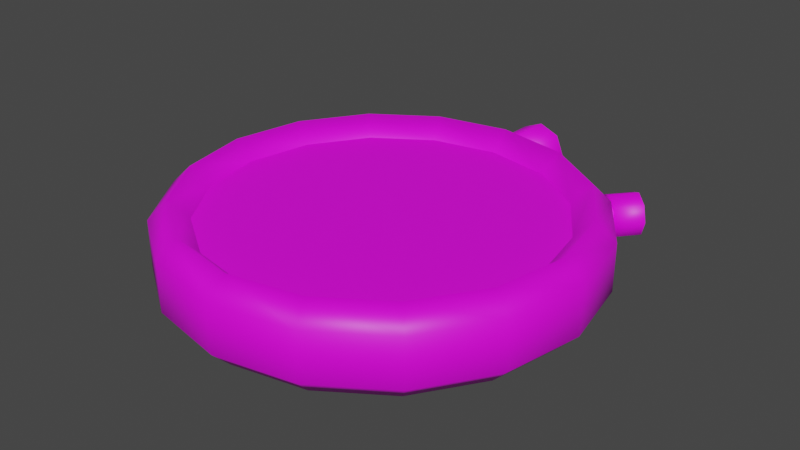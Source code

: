 # Source: stopwatch.blend  (saved by Blender 3.2.14; exported with 4.5.12 LTS)
import bpy
from mathutils import Matrix  # noqa: F401  (used for matrix-valued properties, if any)

bpy.ops.wm.read_factory_settings(use_empty=True)
scene = bpy.context.scene
scene.name = 'Scene'

# ---- collections
col_collection = bpy.data.collections.new('Collection'); scene.collection.children.link(col_collection)

# ---- images (referenced by path relative to the original .blend; pixels are not part of the script)
import os
ASSET_DIR = os.environ.get("B2B_ASSET_DIR", "")  # directory of the original .blend (textures are referenced by path, not embedded)
HERE = os.path.dirname(os.path.abspath(__file__))  # packed textures are extracted next to this script under _unpacked/

def load_image(name, relpath, width, height, colorspace="sRGB"):
    """Load a texture the original file referenced (path relative to the .blend, or extracted next to this script)."""
    p = next((c for c in (os.path.join(HERE, relpath), os.path.join(ASSET_DIR, relpath)) if relpath and os.path.exists(c)), "")
    if p:
        img = bpy.data.images.load(p, check_existing=True)
        img.name = name
    else:  # same state as the original file: an image datablock whose file is absent (Cycles renders it pink)
        img = bpy.data.images.new(name, width, height)
        img.source = "FILE"
        img.filepath = "//" + (relpath or name)
    img.colorspace_settings.name = colorspace
    return img
img_untitled = load_image('Untitled', 'uv_stopwatch.png', 1024, 1024, 'sRGB')

# ---- materials (node trees are filled in below, after node groups)
mat_stopwatch = bpy.data.materials.new('Stopwatch')
mat_stopwatch.use_transparent_shadow = False

# ---- node groups
ng_auto_smooth = bpy.data.node_groups.new('Auto Smooth', 'GeometryNodeTree')
_s = ng_auto_smooth.interface.new_socket(name='Geometry', in_out='OUTPUT', socket_type='NodeSocketGeometry')
_s = ng_auto_smooth.interface.new_socket(name='Geometry', in_out='INPUT', socket_type='NodeSocketGeometry')
_s = ng_auto_smooth.interface.new_socket(name='Angle', in_out='INPUT', socket_type='NodeSocketFloat')
_s.subtype = 'ANGLE'
_s.min_value = 0.0
_s.max_value = 3.142
ng_auto_smooth.is_modifier = True
_N = ng_auto_smooth.nodes; _L = ng_auto_smooth.links
n0 = _N.new('NodeGroupOutput'); n0.name = 'Group Output'; n0.location = (480, -100)
n1 = _N.new('NodeGroupInput'); n1.name = 'Group Input'; n1.location = (-420, -300)
n2 = _N.new('NodeGroupInput'); n2.name = 'Group Input.001'; n2.location = (-60, -100)
n3 = _N.new('GeometryNodeSetShadeSmooth'); n3.name = 'Set Shade Smooth'; n3.location = (120, -100)
n3.domain = 'EDGE'
n4 = _N.new('GeometryNodeSetShadeSmooth'); n4.name = 'Set Shade Smooth.001'; n4.location = (300, -100)
n5 = _N.new('GeometryNodeInputMeshEdgeAngle'); n5.name = 'Edge Angle'; n5.location = (-420, -220)
n6 = _N.new('GeometryNodeInputEdgeSmooth'); n6.name = 'Is Edge Smooth'; n6.location = (-60, -160)
n7 = _N.new('GeometryNodeInputShadeSmooth'); n7.name = 'Is Face Smooth'; n7.location = (-240, -340)
n8 = _N.new('FunctionNodeBooleanMath'); n8.name = 'Boolean Math'; n8.location = (-60, -220)
n9 = _N.new('FunctionNodeCompare'); n9.name = 'Compare'; n9.location = (-240, -180)
n9.operation = 'LESS_EQUAL'
_L.new(n5.outputs[0], n9.inputs[0])
_L.new(n4.outputs[0], n0.inputs[0])
_L.new(n1.outputs[1], n9.inputs[1])
_L.new(n9.outputs[0], n8.inputs[0])
_L.new(n7.outputs[0], n8.inputs[1])
_L.new(n2.outputs[0], n3.inputs[0])
_L.new(n6.outputs[0], n3.inputs[1])
_L.new(n3.outputs[0], n4.inputs[0])
_L.new(n8.outputs[0], n3.inputs[2])
n0.is_active_output = True

# ---- material node trees
mat_stopwatch.use_nodes = True; mat_stopwatch.node_tree.nodes.clear()
_N = mat_stopwatch.node_tree.nodes; _L = mat_stopwatch.node_tree.links
n0 = _N.new('ShaderNodeBsdfPrincipled'); n0.name = 'Principled BSDF'; n0.location = (10, 300)
n0.distribution = 'GGX'
n0.subsurface_method = 'RANDOM_WALK_SKIN'
n0.inputs[3].default_value = 1.45
n0.inputs[27].default_value = (0.0, 0.0, 0.0, 1.0)
n0.inputs[28].default_value = 1.0
n1 = _N.new('ShaderNodeOutputMaterial'); n1.name = 'Material Output'; n1.location = (300, 300)
n2 = _N.new('ShaderNodeTexImage'); n2.name = 'Image Texture'; n2.location = (-280, 275)
n2.image = img_untitled
n2.interpolation = 'Closest'
_L.new(n0.outputs[0], n1.inputs[0])
_L.new(n2.outputs[0], n0.inputs[0])
n1.is_active_output = True

# ---- world
world_world = bpy.data.worlds.new('World'); scene.world = world_world
world_world.use_nodes = True; world_world.node_tree.nodes.clear()
_N = world_world.node_tree.nodes; _L = world_world.node_tree.links
n0 = _N.new('ShaderNodeOutputWorld'); n0.name = 'World Output'; n0.location = (300, 300)
n1 = _N.new('ShaderNodeBackground'); n1.name = 'Background'; n1.location = (10, 300)
n1.inputs[0].default_value = (0.05088, 0.05088, 0.05088, 1.0)
_L.new(n1.outputs[0], n0.inputs[0])
n0.is_active_output = True
world_world.color = (0.05088, 0.05088, 0.05088)
world_world.use_sun_shadow = False
world_world.sun_shadow_jitter_overblur = 0.0

# ---- meshes
me_circle_002 = bpy.data.meshes.new('Circle.002')
me_circle_002.from_pydata([(6.837e-09, 0.9, 0.0), (-6.837e-09, 1.1, 8.742e-09), (8.153e-17, 1.0, 0.1), (0.3444, 0.8315, 0.0), (0.421, 1.016, 8.742e-09), (0.3827, 0.9239, 0.1), (0.6364, 0.6364, 0.0), (0.7778, 0.7778, 8.742e-09), (0.7071, 0.7071, 0.1), (0.8315, 0.3444, 0.0), (1.016, 0.421, 8.742e-09), (0.9239, 0.3827, 0.1), (0.9, 8.945e-09, 0.0), (1.1, 1.491e-08, 8.742e-09), (1.0, 1.192e-08, 0.1), (0.8315, -0.3444, 0.0), (1.016, -0.421, 8.742e-09), (0.9239, -0.3827, 0.1), (0.6364, -0.6364, 0.0), (0.7778, -0.7778, 8.742e-09), (0.7071, -0.7071, 0.1), (0.3444, -0.8315, 0.0), (0.421, -1.016, 8.742e-09), (0.3827, -0.9239, 0.1), (9.04e-08, -0.9, 0.0), (8.444e-08, -1.1, 8.742e-09), (8.742e-08, -1.0, 0.1), (-0.3444, -0.8315, 0.0), (-0.421, -1.016, 8.742e-09), (-0.3827, -0.9239, 0.1), (-0.6364, -0.6364, 0.0), (-0.7778, -0.7778, 8.742e-09), (-0.7071, -0.7071, 0.1), (-0.8315, -0.3444, 0.0), (-1.016, -0.421, 8.742e-09), (-0.9239, -0.3827, 0.1), (-0.9, -5.563e-08, 0.0), (-1.1, -3.179e-08, 8.742e-09), (-1.0, -4.371e-08, 0.1), (-0.8315, 0.3444, 0.0), (-1.016, 0.421, 8.742e-09), (-0.9239, 0.3827, 0.1), (-0.6364, 0.6364, 0.0), (-0.7778, 0.7778, 8.742e-09), (-0.7071, 0.7071, 0.1), (-0.3444, 0.8315, 0.0), (-0.421, 1.016, 8.742e-09), (-0.3827, 0.9239, 0.1), (1.018e-09, 0.9, -0.25), (0.3444, 0.8315, -0.25), (0.6364, 0.6364, -0.25), (0.8315, 0.3444, -0.25), (0.9, 9.61e-09, -0.25), (0.8315, -0.3444, -0.25), (0.6364, -0.6364, -0.25), (0.3444, -0.8315, -0.25), (8.458e-08, -0.9, -0.25), (-0.3444, -0.8315, -0.25), (-0.6364, -0.6364, -0.25), (-0.8315, -0.3444, -0.25), (-0.9, -5.497e-08, -0.25), (-0.8315, 0.3444, -0.25), (-0.6364, 0.6364, -0.25), (-0.3444, 0.8315, -0.25), (-5.819e-09, 1.0, -0.35), (0.3827, 0.9239, -0.35), (0.7071, 0.7071, -0.35), (0.9239, 0.3827, -0.35), (1.0, 1.259e-08, -0.35), (0.9239, -0.3827, -0.35), (0.7071, -0.7071, -0.35), (0.3827, -0.9239, -0.35), (8.16e-08, -1.0, -0.35), (-0.3827, -0.9239, -0.35), (-0.7071, -0.7071, -0.35), (-0.9239, -0.3827, -0.35), (-1.0, -4.305e-08, -0.35), (-0.9239, 0.3827, -0.35), (-0.7071, 0.7071, -0.35), (-0.3827, 0.9239, -0.35), (-1.266e-08, 1.1, -0.25), (0.421, 1.016, -0.25), (0.7778, 0.7778, -0.25), (1.016, 0.421, -0.25), (1.1, 1.557e-08, -0.25), (1.016, -0.421, -0.25), (0.7778, -0.7778, -0.25), (0.421, -1.016, -0.25), (7.862e-08, -1.1, -0.25), (-0.421, -1.016, -0.25), (-0.7778, -0.7778, -0.25), (-1.016, -0.421, -0.25), (-1.1, -3.113e-08, -0.25), (-1.016, 0.421, -0.25), (-0.7778, 0.7778, -0.25), (-0.421, 1.016, -0.25), (-9.746e-09, 1.35, 0.025), (-9.746e-09, 1.15, 0.025), (0.1061, 1.35, -0.01893), (0.1061, 1.15, -0.01893), (0.15, 1.35, -0.125), (0.15, 1.15, -0.125), (0.1061, 1.35, -0.2311), (0.1061, 1.15, -0.2311), (-2.286e-08, 1.35, -0.275), (-2.286e-08, 1.15, -0.275), (-0.1061, 1.35, -0.2311), (-0.1061, 1.15, -0.2311), (-0.15, 1.35, -0.125), (-0.15, 1.15, -0.125), (-0.1061, 1.35, -0.01893), (-0.1061, 1.15, -0.01893), (-1.08e-08, 1.25, -0.0125), (-1.08e-08, 1.05, -0.0125), (0.07955, 1.25, -0.04545), (0.07955, 1.05, -0.04545), (0.1125, 1.25, -0.125), (0.1125, 1.05, -0.125), (0.07955, 1.25, -0.2045), (0.07955, 1.05, -0.2045), (-2.064e-08, 1.25, -0.2375), (-2.064e-08, 1.05, -0.2375), (-0.07955, 1.25, -0.2045), (-0.07955, 1.05, -0.2045), (-0.1125, 1.25, -0.125), (-0.1125, 1.05, -0.125), (-0.07955, 1.25, -0.04545), (-0.07955, 1.05, -0.04545), (0.8196, 0.9767, -0.0125), (0.7231, 0.8618, -0.0125), (0.8805, 0.9256, -0.04545), (0.7841, 0.8107, -0.04545), (0.9057, 0.9044, -0.125), (0.8093, 0.7895, -0.125), (0.8805, 0.9256, -0.2045), (0.7841, 0.8107, -0.2045), (0.8196, 0.9767, -0.2375), (0.7231, 0.8618, -0.2375), (0.7586, 1.028, -0.2045), (0.6622, 0.9129, -0.2045), (0.7334, 1.049, -0.125), (0.637, 0.9341, -0.125), (0.7586, 1.028, -0.04545), (0.6622, 0.9129, -0.04545), (0.7713, 0.9193, -0.04062), (0.6749, 0.8043, -0.04062), (0.817, 0.8809, -0.06534), (0.7206, 0.766, -0.06534), (0.836, 0.865, -0.125), (0.7396, 0.7501, -0.125), (0.817, 0.8809, -0.1847), (0.7206, 0.766, -0.1847), (0.7713, 0.9193, -0.2094), (0.6749, 0.8043, -0.2094), (0.7256, 0.9576, -0.1847), (0.6292, 0.8427, -0.1847), (0.7067, 0.9735, -0.125), (0.6103, 0.8586, -0.125), (0.7256, 0.9576, -0.06534), (0.6292, 0.8427, -0.06534), (-0.8196, 0.9767, -0.0125), (-0.7231, 0.8618, -0.0125), (-0.7586, 1.028, -0.04545), (-0.6622, 0.9129, -0.04545), (-0.7334, 1.049, -0.125), (-0.637, 0.9341, -0.125), (-0.7586, 1.028, -0.2045), (-0.6622, 0.9129, -0.2045), (-0.8196, 0.9767, -0.2375), (-0.7231, 0.8618, -0.2375), (-0.8805, 0.9256, -0.2045), (-0.7841, 0.8107, -0.2045), (-0.9057, 0.9044, -0.125), (-0.8093, 0.7895, -0.125), (-0.8805, 0.9256, -0.04545), (-0.7841, 0.8107, -0.04545), (-0.7713, 0.9193, -0.04062), (-0.6749, 0.8043, -0.04062), (-0.7256, 0.9576, -0.06534), (-0.6292, 0.8427, -0.06534), (-0.7067, 0.9735, -0.125), (-0.6103, 0.8586, -0.125), (-0.7256, 0.9576, -0.1847), (-0.6292, 0.8427, -0.1847), (-0.7713, 0.9193, -0.2094), (-0.6749, 0.8043, -0.2094), (-0.817, 0.8809, -0.1847), (-0.7206, 0.766, -0.1847), (-0.836, 0.865, -0.125), (-0.7396, 0.7501, -0.125), (-0.817, 0.8809, -0.06534), (-0.7206, 0.766, -0.06534)], [], [(34, 37, 92, 91), (1, 2, 5, 4), (2, 0, 3, 5), (31, 34, 91, 90), (4, 5, 8, 7), (5, 3, 6, 8), (7, 8, 11, 10), (8, 6, 9, 11), (28, 31, 90, 89), (10, 11, 14, 13), (11, 9, 12, 14), (25, 28, 89, 88), (13, 14, 17, 16), (14, 12, 15, 17), (22, 25, 88, 87), (16, 17, 20, 19), (17, 15, 18, 20), (19, 22, 87, 86), (19, 20, 23, 22), (20, 18, 21, 23), (16, 19, 86, 85), (22, 23, 26, 25), (23, 21, 24, 26), (13, 16, 85, 84), (25, 26, 29, 28), (26, 24, 27, 29), (10, 13, 84, 83), (28, 29, 32, 31), (29, 27, 30, 32), (7, 10, 83, 82), (31, 32, 35, 34), (32, 30, 33, 35), (46, 1, 80, 95), (34, 35, 38, 37), (35, 33, 36, 38), (4, 7, 82, 81), (37, 38, 41, 40), (38, 36, 39, 41), (43, 46, 95, 94), (1, 4, 81, 80), (40, 41, 44, 43), (41, 39, 42, 44), (48, 49, 50, 51, 52, 53, 54, 55, 56, 57, 58, 59, 60, 61, 62, 63), (40, 43, 94, 93), (43, 44, 47, 46), (44, 42, 45, 47), (0, 45, 42, 39, 36, 33, 30, 27, 24, 21, 18, 15, 12, 9, 6, 3), (37, 40, 93, 92), (46, 47, 2, 1), (47, 45, 0, 2), (48, 64, 65, 49), (64, 80, 81, 65), (49, 65, 66, 50), (65, 81, 82, 66), (50, 66, 67, 51), (66, 82, 83, 67), (51, 67, 68, 52), (67, 83, 84, 68), (52, 68, 69, 53), (68, 84, 85, 69), (53, 69, 70, 54), (69, 85, 86, 70), (54, 70, 71, 55), (70, 86, 87, 71), (55, 71, 72, 56), (71, 87, 88, 72), (56, 72, 73, 57), (72, 88, 89, 73), (57, 73, 74, 58), (73, 89, 90, 74), (58, 74, 75, 59), (74, 90, 91, 75), (59, 75, 76, 60), (75, 91, 92, 76), (60, 76, 77, 61), (76, 92, 93, 77), (61, 77, 78, 62), (77, 93, 94, 78), (62, 78, 79, 63), (78, 94, 95, 79), (63, 79, 64, 48), (79, 95, 80, 64), (96, 97, 99, 98), (98, 99, 101, 100), (100, 101, 103, 102), (102, 103, 105, 104), (104, 105, 107, 106), (106, 107, 109, 108), (99, 97, 111, 109, 107, 105, 103, 101), (108, 109, 111, 110), (110, 111, 97, 96), (96, 98, 100, 102, 104, 106, 108, 110), (112, 113, 115, 114), (114, 115, 117, 116), (116, 117, 119, 118), (118, 119, 121, 120), (120, 121, 123, 122), (122, 123, 125, 124), (124, 125, 127, 126), (126, 127, 113, 112), (128, 129, 131, 130), (130, 131, 133, 132), (132, 133, 135, 134), (134, 135, 137, 136), (136, 137, 139, 138), (138, 139, 141, 140), (131, 129, 143, 141, 139, 137, 135, 133), (140, 141, 143, 142), (142, 143, 129, 128), (128, 130, 132, 134, 136, 138, 140, 142), (144, 145, 147, 146), (146, 147, 149, 148), (148, 149, 151, 150), (150, 151, 153, 152), (152, 153, 155, 154), (154, 155, 157, 156), (156, 157, 159, 158), (158, 159, 145, 144), (160, 161, 163, 162), (162, 163, 165, 164), (164, 165, 167, 166), (166, 167, 169, 168), (168, 169, 171, 170), (170, 171, 173, 172), (163, 161, 175, 173, 171, 169, 167, 165), (172, 173, 175, 174), (174, 175, 161, 160), (160, 162, 164, 166, 168, 170, 172, 174), (176, 177, 179, 178), (178, 179, 181, 180), (180, 181, 183, 182), (182, 183, 185, 184), (184, 185, 187, 186), (186, 187, 189, 188), (188, 189, 191, 190), (190, 191, 177, 176)])
me_circle_002.polygons.foreach_set('use_smooth', [1, 1, 1, 1, 1, 1, 1, 1, 1, 1, 1, 1, 1, 1, 1, 1, 1, 1, 1, 1, 1, 1, 1, 1, 1, 1, 1, 1, 1, 1, 1, 1, 1, 1, 1, 1, 1, 1, 1, 1, 1, 1, 1, 1, 1, 1, 1, 1, 1, 1, 1, 1, 1, 1, 1, 1, 1, 1, 1, 1, 1, 1, 1, 1, 1, 1, 1, 1, 1, 1, 1, 1, 1, 1, 1, 1, 1, 1, 1, 1, 1, 1, 1, 1, 1, 1, 1, 1, 1, 1, 1, 0, 1, 1, 1, 1, 1, 1, 1, 1, 1, 1, 1, 1, 1, 1, 1, 1, 1, 0, 1, 1, 1, 1, 1, 1, 1, 1, 1, 1, 1, 1, 1, 1, 1, 1, 1, 0, 1, 1, 1, 1, 1, 1, 1, 1])
_k = set([(0, 3), (0, 45), (3, 6), (6, 9), (9, 12), (12, 15), (15, 18), (18, 21), (21, 24), (24, 27), (27, 30), (30, 33), (33, 36), (36, 39), (39, 42), (42, 45), (48, 49), (48, 63), (49, 50), (50, 51), (51, 52), (52, 53), (53, 54), (54, 55), (55, 56), (56, 57), (57, 58), (58, 59), (59, 60), (60, 61), (61, 62), (62, 63)])
me_circle_002.attributes.new('sharp_edge', 'BOOLEAN', 'EDGE').data.foreach_set('value', [ (min(e.vertices), max(e.vertices)) in _k for e in me_circle_002.edges])
_uv = me_circle_002.uv_layers.new(name='UVMap')
_uv.uv.foreach_set('vector', [0.07972, 0.445, 0.07979, 0.4067, 0.1025, 0.4063, 0.1024, 0.4445, 0.08005, 0.2537, 0.06667, 0.2537, 0.06674, 0.2155, 0.08011, 0.2155, 0.1184, 0.5056, 0.1312, 0.5054, 0.1312, 0.5395, 0.1184, 0.5397, 0.07966, 0.4832, 0.07972, 0.445, 0.1024, 0.4445, 0.1024, 0.4828, 0.08011, 0.2155, 0.06674, 0.2155, 0.06676, 0.1772, 0.08013, 0.1772, 0.1184, 0.5397, 0.1312, 0.5395, 0.1312, 0.5736, 0.1184, 0.5738, 0.08013, 0.1772, 0.06676, 0.1772, 0.06651, 0.1391, 0.07988, 0.1387, 0.1184, 0.5738, 0.1312, 0.5736, 0.1312, 0.6071, 0.1188, 0.6077, 0.07959, 0.5214, 0.07966, 0.4832, 0.1024, 0.4828, 0.1023, 0.521, 0.07988, 0.1387, 0.06651, 0.1391, 0.06396, 0.09996, 0.07787, 0.09709, 0.1188, 0.6077, 0.1312, 0.6071, 0.1322, 0.6387, 0.1207, 0.6408, 0.07953, 0.5597, 0.07959, 0.5214, 0.1023, 0.521, 0.1022, 0.5593, 0.07843, 0.7164, 0.06396, 0.7139, 0.06573, 0.6747, 0.07942, 0.675, 0.1217, 0.09661, 0.1336, 0.09929, 0.1317, 0.1305, 0.1189, 0.1301, 0.07947, 0.598, 0.07953, 0.5597, 0.1022, 0.5593, 0.1022, 0.5975, 0.07942, 0.675, 0.06573, 0.6747, 0.06599, 0.6362, 0.07942, 0.6363, 0.1189, 0.1301, 0.1317, 0.1305, 0.1313, 0.1642, 0.1185, 0.1643, 0.07942, 0.6363, 0.07947, 0.598, 0.1022, 0.5975, 0.1022, 0.6358, 0.07942, 0.6363, 0.06599, 0.6362, 0.06608, 0.5979, 0.07947, 0.598, 0.1185, 0.1643, 0.1313, 0.1642, 0.1312, 0.1983, 0.1184, 0.1985, 0.07942, 0.675, 0.07942, 0.6363, 0.1022, 0.6358, 0.1024, 0.6743, 0.07947, 0.598, 0.06608, 0.5979, 0.06615, 0.5597, 0.07953, 0.5597, 0.1184, 0.1985, 0.1312, 0.1983, 0.1312, 0.2324, 0.1184, 0.2326, 0.07843, 0.7164, 0.07942, 0.675, 0.1024, 0.6743, 0.1044, 0.7159, 0.07953, 0.5597, 0.06615, 0.5597, 0.06621, 0.5214, 0.07959, 0.5214, 0.1184, 0.2326, 0.1312, 0.2324, 0.1312, 0.2665, 0.1184, 0.2667, 0.07988, 0.1387, 0.07787, 0.09709, 0.1039, 0.09661, 0.1029, 0.138, 0.07959, 0.5214, 0.06621, 0.5214, 0.06628, 0.4832, 0.07966, 0.4832, 0.1184, 0.2667, 0.1312, 0.2665, 0.1312, 0.3007, 0.1184, 0.3009, 0.08013, 0.1772, 0.07988, 0.1387, 0.1029, 0.138, 0.1029, 0.1767, 0.07966, 0.4832, 0.06628, 0.4832, 0.06634, 0.4449, 0.07972, 0.445, 0.1184, 0.3009, 0.1312, 0.3007, 0.1312, 0.3348, 0.1184, 0.335, 0.07999, 0.292, 0.08005, 0.2537, 0.1028, 0.2533, 0.1027, 0.2915, 0.07972, 0.445, 0.06634, 0.4449, 0.06641, 0.4067, 0.07979, 0.4067, 0.1184, 0.335, 0.1312, 0.3348, 0.1312, 0.3689, 0.1184, 0.3691, 0.08011, 0.2155, 0.08013, 0.1772, 0.1029, 0.1767, 0.1028, 0.215, 0.07979, 0.4067, 0.06641, 0.4067, 0.06648, 0.3684, 0.07986, 0.3685, 0.1184, 0.3691, 0.1312, 0.3689, 0.1312, 0.403, 0.1184, 0.4032, 0.07992, 0.3302, 0.07999, 0.292, 0.1027, 0.2915, 0.1026, 0.3298, 0.08005, 0.2537, 0.08011, 0.2155, 0.1028, 0.215, 0.1028, 0.2533, 0.07986, 0.3685, 0.06648, 0.3684, 0.06654, 0.3302, 0.07992, 0.3302, 0.1184, 0.4032, 0.1312, 0.403, 0.1312, 0.4372, 0.1184, 0.4374, 0.918, 0.3177, 0.8973, 0.4217, 0.8384, 0.5099, 0.7502, 0.5688, 0.6462, 0.5895, 0.5422, 0.5688, 0.454, 0.5099, 0.3951, 0.4217, 0.3744, 0.3177, 0.3951, 0.2137, 0.454, 0.1255, 0.5422, 0.06658, 0.6462, 0.04589, 0.7502, 0.06658, 0.8384, 0.1255, 0.8973, 0.2137, 0.07986, 0.3685, 0.07992, 0.3302, 0.1026, 0.3298, 0.1026, 0.368, 0.07992, 0.3302, 0.06654, 0.3302, 0.06661, 0.292, 0.07999, 0.292, 0.1184, 0.4374, 0.1312, 0.4372, 0.1312, 0.4713, 0.1184, 0.4715, 0.6462, 0.5895, 0.5422, 0.5688, 0.454, 0.5099, 0.3951, 0.4217, 0.3744, 0.3177, 0.3951, 0.2137, 0.454, 0.1255, 0.5422, 0.06658, 0.6462, 0.04589, 0.7502, 0.06658, 0.8384, 0.1255, 0.8973, 0.2137, 0.918, 0.3177, 0.8973, 0.4217, 0.8384, 0.5099, 0.7502, 0.5688, 0.07979, 0.4067, 0.07986, 0.3685, 0.1026, 0.368, 0.1025, 0.4063, 0.07999, 0.292, 0.06661, 0.292, 0.06667, 0.2537, 0.08005, 0.2537, 0.1184, 0.4715, 0.1312, 0.4713, 0.1312, 0.5054, 0.1184, 0.5056, 0.1552, 0.5059, 0.168, 0.5057, 0.168, 0.5398, 0.1552, 0.54, 0.1161, 0.2533, 0.1028, 0.2533, 0.1028, 0.215, 0.1162, 0.215, 0.1552, 0.54, 0.168, 0.5398, 0.168, 0.574, 0.1551, 0.5741, 0.1162, 0.215, 0.1028, 0.215, 0.1029, 0.1767, 0.1163, 0.1768, 0.1551, 0.5741, 0.168, 0.574, 0.1675, 0.6082, 0.1548, 0.6078, 0.1163, 0.1768, 0.1029, 0.1767, 0.1029, 0.138, 0.1166, 0.1383, 0.1548, 0.6078, 0.1675, 0.6082, 0.1647, 0.6417, 0.1528, 0.639, 0.1166, 0.1383, 0.1029, 0.138, 0.1039, 0.09661, 0.1183, 0.09904, 0.1542, 0.09966, 0.1657, 0.09753, 0.1677, 0.1306, 0.1552, 0.1312, 0.1183, 0.713, 0.1044, 0.7159, 0.1024, 0.6743, 0.1158, 0.6739, 0.1552, 0.1312, 0.1677, 0.1306, 0.168, 0.1645, 0.1552, 0.1648, 0.1158, 0.6739, 0.1024, 0.6743, 0.1022, 0.6358, 0.1155, 0.6357, 0.1552, 0.1648, 0.168, 0.1645, 0.168, 0.1986, 0.1552, 0.1988, 0.1155, 0.6357, 0.1022, 0.6358, 0.1022, 0.5975, 0.1156, 0.5975, 0.1552, 0.1988, 0.168, 0.1986, 0.168, 0.2327, 0.1552, 0.2329, 0.1156, 0.5975, 0.1022, 0.5975, 0.1022, 0.5593, 0.1156, 0.5593, 0.1552, 0.2329, 0.168, 0.2327, 0.168, 0.2668, 0.1552, 0.267, 0.1156, 0.5593, 0.1022, 0.5593, 0.1023, 0.521, 0.1157, 0.521, 0.1552, 0.267, 0.168, 0.2668, 0.168, 0.3009, 0.1552, 0.3012, 0.1157, 0.521, 0.1023, 0.521, 0.1024, 0.4828, 0.1157, 0.4828, 0.1552, 0.3012, 0.168, 0.3009, 0.168, 0.3351, 0.1552, 0.3353, 0.1157, 0.4828, 0.1024, 0.4828, 0.1024, 0.4445, 0.1158, 0.4445, 0.1552, 0.3353, 0.168, 0.3351, 0.168, 0.3692, 0.1552, 0.3694, 0.1158, 0.4445, 0.1024, 0.4445, 0.1025, 0.4063, 0.1159, 0.4063, 0.1552, 0.3694, 0.168, 0.3692, 0.168, 0.4033, 0.1552, 0.4035, 0.1159, 0.4063, 0.1025, 0.4063, 0.1026, 0.368, 0.1159, 0.368, 0.1552, 0.4035, 0.168, 0.4033, 0.168, 0.4375, 0.1552, 0.4377, 0.1159, 0.368, 0.1026, 0.368, 0.1026, 0.3298, 0.116, 0.3298, 0.1552, 0.4377, 0.168, 0.4375, 0.168, 0.4716, 0.1552, 0.4718, 0.116, 0.3298, 0.1026, 0.3298, 0.1027, 0.2915, 0.1161, 0.2915, 0.1552, 0.4718, 0.168, 0.4716, 0.168, 0.5057, 0.1552, 0.5059, 0.1161, 0.2915, 0.1027, 0.2915, 0.1028, 0.2533, 0.1161, 0.2533, 0.6653, 0.6935, 0.6653, 0.8024, 0.6028, 0.8024, 0.6028, 0.6935, 0.6028, 0.6935, 0.6028, 0.8024, 0.5403, 0.8024, 0.5403, 0.6935, 0.5403, 0.6935, 0.5403, 0.8024, 0.4779, 0.8024, 0.4779, 0.6935, 0.4779, 0.6935, 0.4779, 0.8024, 0.4154, 0.8024, 0.4154, 0.6935, 0.9152, 0.6935, 0.9152, 0.8024, 0.8527, 0.8024, 0.8527, 0.6935, 0.8527, 0.6935, 0.8527, 0.8024, 0.7903, 0.8024, 0.7903, 0.6935, 0.1701, 0.3528, 0.1701, 0.3841, 0.148, 0.4062, 0.1168, 0.4062, 0.09471, 0.3841, 0.09471, 0.3528, 0.1168, 0.3307, 0.148, 0.3307, 0.7903, 0.6935, 0.7903, 0.8024, 0.7278, 0.8024, 0.7278, 0.6935, 0.7278, 0.6935, 0.7278, 0.8024, 0.6653, 0.8024, 0.6653, 0.6935, 0.148, 0.4062, 0.1701, 0.4283, 0.1701, 0.4596, 0.148, 0.4816, 0.1168, 0.4816, 0.09471, 0.4596, 0.09471, 0.4283, 0.1168, 0.4062, 0.1672, 0.438, 0.1128, 0.438, 0.1128, 0.4146, 0.1672, 0.4146, 0.1672, 0.4146, 0.1128, 0.4146, 0.1128, 0.3911, 0.1672, 0.3911, 0.1672, 0.3911, 0.1128, 0.3911, 0.1128, 0.3677, 0.1672, 0.3677, 0.1672, 0.3677, 0.1128, 0.3677, 0.1128, 0.3443, 0.1672, 0.3443, 0.1672, 0.5317, 0.1128, 0.5317, 0.1128, 0.5083, 0.1672, 0.5083, 0.1672, 0.5083, 0.1128, 0.5083, 0.1128, 0.4849, 0.1672, 0.4849, 0.1672, 0.4849, 0.1128, 0.4849, 0.1128, 0.4614, 0.1672, 0.4614, 0.1672, 0.4614, 0.1128, 0.4614, 0.1128, 0.438, 0.1672, 0.438, 0.6653, 0.6935, 0.6653, 0.8024, 0.6028, 0.8024, 0.6028, 0.6935, 0.6028, 0.6935, 0.6028, 0.8024, 0.5403, 0.8024, 0.5403, 0.6935, 0.5403, 0.6935, 0.5403, 0.8024, 0.4779, 0.8024, 0.4779, 0.6935, 0.4779, 0.6935, 0.4779, 0.8024, 0.4154, 0.8024, 0.4154, 0.6935, 0.9152, 0.6935, 0.9152, 0.8024, 0.8527, 0.8024, 0.8527, 0.6935, 0.8527, 0.6935, 0.8527, 0.8024, 0.7903, 0.8024, 0.7903, 0.6935, 0.1701, 0.3528, 0.1701, 0.3841, 0.148, 0.4062, 0.1168, 0.4062, 0.09471, 0.3841, 0.09471, 0.3528, 0.1168, 0.3307, 0.148, 0.3307, 0.7903, 0.6935, 0.7903, 0.8024, 0.7278, 0.8024, 0.7278, 0.6935, 0.7278, 0.6935, 0.7278, 0.8024, 0.6653, 0.8024, 0.6653, 0.6935, 0.148, 0.4062, 0.1701, 0.4283, 0.1701, 0.4596, 0.148, 0.4816, 0.1168, 0.4816, 0.09471, 0.4596, 0.09471, 0.4283, 0.1168, 0.4062, 0.1672, 0.438, 0.1128, 0.438, 0.1128, 0.4146, 0.1672, 0.4146, 0.1672, 0.4146, 0.1128, 0.4146, 0.1128, 0.3911, 0.1672, 0.3911, 0.1672, 0.3911, 0.1128, 0.3911, 0.1128, 0.3677, 0.1672, 0.3677, 0.1672, 0.3677, 0.1128, 0.3677, 0.1128, 0.3443, 0.1672, 0.3443, 0.1672, 0.5317, 0.1128, 0.5317, 0.1128, 0.5083, 0.1672, 0.5083, 0.1672, 0.5083, 0.1128, 0.5083, 0.1128, 0.4849, 0.1672, 0.4849, 0.1672, 0.4849, 0.1128, 0.4849, 0.1128, 0.4614, 0.1672, 0.4614, 0.1672, 0.4614, 0.1128, 0.4614, 0.1128, 0.438, 0.1672, 0.438, 0.6653, 0.6935, 0.6653, 0.8024, 0.6028, 0.8024, 0.6028, 0.6935, 0.6028, 0.6935, 0.6028, 0.8024, 0.5403, 0.8024, 0.5403, 0.6935, 0.5403, 0.6935, 0.5403, 0.8024, 0.4779, 0.8024, 0.4779, 0.6935, 0.4779, 0.6935, 0.4779, 0.8024, 0.4154, 0.8024, 0.4154, 0.6935, 0.9152, 0.6935, 0.9152, 0.8024, 0.8527, 0.8024, 0.8527, 0.6935, 0.8527, 0.6935, 0.8527, 0.8024, 0.7903, 0.8024, 0.7903, 0.6935, 0.1701, 0.3528, 0.1701, 0.3841, 0.148, 0.4062, 0.1168, 0.4062, 0.09471, 0.3841, 0.09471, 0.3528, 0.1168, 0.3307, 0.148, 0.3307, 0.7903, 0.6935, 0.7903, 0.8024, 0.7278, 0.8024, 0.7278, 0.6935, 0.7278, 0.6935, 0.7278, 0.8024, 0.6653, 0.8024, 0.6653, 0.6935, 0.148, 0.4062, 0.1701, 0.4283, 0.1701, 0.4596, 0.148, 0.4816, 0.1168, 0.4816, 0.09471, 0.4596, 0.09471, 0.4283, 0.1168, 0.4062, 0.1672, 0.438, 0.1128, 0.438, 0.1128, 0.4146, 0.1672, 0.4146, 0.1672, 0.4146, 0.1128, 0.4146, 0.1128, 0.3911, 0.1672, 0.3911, 0.1672, 0.3911, 0.1128, 0.3911, 0.1128, 0.3677, 0.1672, 0.3677, 0.1672, 0.3677, 0.1128, 0.3677, 0.1128, 0.3443, 0.1672, 0.3443, 0.1672, 0.5317, 0.1128, 0.5317, 0.1128, 0.5083, 0.1672, 0.5083, 0.1672, 0.5083, 0.1128, 0.5083, 0.1128, 0.4849, 0.1672, 0.4849, 0.1672, 0.4849, 0.1128, 0.4849, 0.1128, 0.4614, 0.1672, 0.4614, 0.1672, 0.4614, 0.1128, 0.4614, 0.1128, 0.438, 0.1672, 0.438])
me_circle_002.materials.append(mat_stopwatch)
me_circle_002.update()

# ---- objects
ob_stopwatch = bpy.data.objects.new('Stopwatch', me_circle_002)

# ---- transforms, parenting, visibility, modifiers, constraints
ob_stopwatch.location = (0.0, 0.0, 0.0)
_m = ob_stopwatch.modifiers.new('Auto Smooth', 'NODES')
_m.node_group = ng_auto_smooth
_gi = [s.identifier for s in ng_auto_smooth.interface.items_tree if s.item_type == 'SOCKET' and s.in_out == 'INPUT']
_m[_gi[1]] = 3.142  # Angle

# ---- collection membership
col_collection.objects.link(ob_stopwatch)

# ---- scene / render settings (as saved in the file)
scene.frame_start = 1; scene.frame_end = 250; scene.frame_set(1)
scene.render.engine = 'BLENDER_EEVEE_NEXT'
scene.cycles.sampling_pattern = 'TABULATED_SOBOL'
scene.cycles.use_light_tree = False
scene.view_settings.view_transform = 'Filmic'
bpy.context.view_layer.update()

# ---- added for rendering (the .blend has no active camera and no usable light): camera, sun
cam_auto = bpy.data.cameras.new('AutoCamera')
cam_auto.lens = 50.0
cam_auto.sensor_width = 36.0
cam_auto.clip_end = 1000.0
ob_auto_camera = bpy.data.objects.new('AutoCamera', cam_auto)
scene.collection.objects.link(ob_auto_camera)
ob_auto_camera.location = (3.07489, -3.56487, 2.33491)
ob_auto_camera.rotation_euler = (1.09748, -7.21219e-08, 0.694738)
scene.camera = ob_auto_camera
light_auto_sun = bpy.data.lights.new('AutoSun', 'SUN')
light_auto_sun.energy = 3.0
light_auto_sun.angle = 0.0523599
ob_auto_sun = bpy.data.objects.new('AutoSun', light_auto_sun)
scene.collection.objects.link(ob_auto_sun)
ob_auto_sun.rotation_euler = (0.872665, 0.174533, 0.523599)
bpy.context.view_layer.update()
